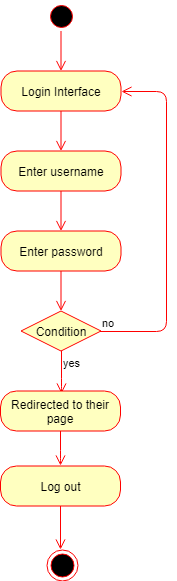

The diagram above was exported from draw.io. Its source (the exported page's mxGraphModel, read from the mxfile embedded in the PNG):
<mxGraphModel dx="754" dy="1646" grid="0" gridSize="10" guides="1" tooltips="1" connect="1" arrows="1" fold="1" page="1" pageScale="1" pageWidth="827" pageHeight="1169" math="0" shadow="0">
  <root>
    <mxCell id="0" />
    <mxCell id="1" parent="0" />
    <mxCell id="9dsnS9iYYWuNeDBcnlGP-3" value="" style="ellipse;html=1;shape=startState;fillColor=#000000;strokeColor=#ff0000;" vertex="1" parent="1">
      <mxGeometry x="352.5" y="-1122.5" width="30" height="30" as="geometry" />
    </mxCell>
    <mxCell id="9dsnS9iYYWuNeDBcnlGP-4" value="" style="edgeStyle=orthogonalEdgeStyle;html=1;verticalAlign=bottom;endArrow=open;endSize=8;strokeColor=#ff0000;" edge="1" source="9dsnS9iYYWuNeDBcnlGP-3" parent="1">
      <mxGeometry relative="1" as="geometry">
        <mxPoint x="367.5" y="-1052.5" as="targetPoint" />
      </mxGeometry>
    </mxCell>
    <mxCell id="9dsnS9iYYWuNeDBcnlGP-8" value="Login Interface" style="rounded=1;whiteSpace=wrap;html=1;arcSize=40;fontColor=#000000;fillColor=#ffffc0;strokeColor=#ff0000;" vertex="1" parent="1">
      <mxGeometry x="307.5" y="-1052.5" width="120" height="40" as="geometry" />
    </mxCell>
    <mxCell id="9dsnS9iYYWuNeDBcnlGP-9" value="" style="edgeStyle=orthogonalEdgeStyle;html=1;verticalAlign=bottom;endArrow=open;endSize=8;strokeColor=#ff0000;" edge="1" source="9dsnS9iYYWuNeDBcnlGP-8" parent="1">
      <mxGeometry relative="1" as="geometry">
        <mxPoint x="367.5" y="-972.5" as="targetPoint" />
      </mxGeometry>
    </mxCell>
    <mxCell id="9dsnS9iYYWuNeDBcnlGP-10" value="Enter username" style="rounded=1;whiteSpace=wrap;html=1;arcSize=40;fontColor=#000000;fillColor=#ffffc0;strokeColor=#ff0000;" vertex="1" parent="1">
      <mxGeometry x="307.5" y="-972.5" width="120" height="40" as="geometry" />
    </mxCell>
    <mxCell id="9dsnS9iYYWuNeDBcnlGP-11" value="" style="edgeStyle=orthogonalEdgeStyle;html=1;verticalAlign=bottom;endArrow=open;endSize=8;strokeColor=#ff0000;" edge="1" source="9dsnS9iYYWuNeDBcnlGP-10" parent="1">
      <mxGeometry relative="1" as="geometry">
        <mxPoint x="367.5" y="-892.5" as="targetPoint" />
      </mxGeometry>
    </mxCell>
    <mxCell id="9dsnS9iYYWuNeDBcnlGP-13" value="Enter password" style="rounded=1;whiteSpace=wrap;html=1;arcSize=40;fontColor=#000000;fillColor=#ffffc0;strokeColor=#ff0000;" vertex="1" parent="1">
      <mxGeometry x="307.5" y="-892.5" width="120" height="40" as="geometry" />
    </mxCell>
    <mxCell id="9dsnS9iYYWuNeDBcnlGP-14" value="" style="edgeStyle=orthogonalEdgeStyle;html=1;verticalAlign=bottom;endArrow=open;endSize=8;strokeColor=#ff0000;" edge="1" source="9dsnS9iYYWuNeDBcnlGP-13" parent="1">
      <mxGeometry relative="1" as="geometry">
        <mxPoint x="367.5" y="-812.5" as="targetPoint" />
      </mxGeometry>
    </mxCell>
    <mxCell id="9dsnS9iYYWuNeDBcnlGP-16" value="Condition" style="rhombus;whiteSpace=wrap;html=1;fillColor=#ffffc0;strokeColor=#ff0000;" vertex="1" parent="1">
      <mxGeometry x="327.5" y="-812.5" width="80" height="40" as="geometry" />
    </mxCell>
    <mxCell id="9dsnS9iYYWuNeDBcnlGP-17" value="no" style="edgeStyle=orthogonalEdgeStyle;html=1;align=left;verticalAlign=bottom;endArrow=open;endSize=8;strokeColor=#ff0000;entryX=1;entryY=0.5;entryDx=0;entryDy=0;" edge="1" source="9dsnS9iYYWuNeDBcnlGP-16" parent="1" target="9dsnS9iYYWuNeDBcnlGP-8">
      <mxGeometry x="-1" relative="1" as="geometry">
        <mxPoint x="502.5" y="-1032.5" as="targetPoint" />
        <Array as="points">
          <mxPoint x="472.5" y="-792.5" />
          <mxPoint x="472.5" y="-1032.5" />
        </Array>
      </mxGeometry>
    </mxCell>
    <mxCell id="9dsnS9iYYWuNeDBcnlGP-18" value="yes" style="edgeStyle=orthogonalEdgeStyle;html=1;align=left;verticalAlign=top;endArrow=open;endSize=8;strokeColor=#ff0000;" edge="1" source="9dsnS9iYYWuNeDBcnlGP-16" parent="1">
      <mxGeometry x="-1" relative="1" as="geometry">
        <mxPoint x="368" y="-730" as="targetPoint" />
        <Array as="points">
          <mxPoint x="368" y="-735" />
          <mxPoint x="368" y="-735" />
        </Array>
      </mxGeometry>
    </mxCell>
    <mxCell id="9dsnS9iYYWuNeDBcnlGP-19" value="Redirected to their page" style="rounded=1;whiteSpace=wrap;html=1;arcSize=40;fontColor=#000000;fillColor=#ffffc0;strokeColor=#ff0000;" vertex="1" parent="1">
      <mxGeometry x="307" y="-732.5" width="120" height="40" as="geometry" />
    </mxCell>
    <mxCell id="9dsnS9iYYWuNeDBcnlGP-20" value="" style="edgeStyle=orthogonalEdgeStyle;html=1;verticalAlign=bottom;endArrow=open;endSize=8;strokeColor=#ff0000;" edge="1" source="9dsnS9iYYWuNeDBcnlGP-19" parent="1">
      <mxGeometry relative="1" as="geometry">
        <mxPoint x="367" y="-658" as="targetPoint" />
        <Array as="points">
          <mxPoint x="367" y="-663" />
          <mxPoint x="367" y="-663" />
        </Array>
      </mxGeometry>
    </mxCell>
    <mxCell id="9dsnS9iYYWuNeDBcnlGP-21" value="Log out" style="rounded=1;whiteSpace=wrap;html=1;arcSize=40;fontColor=#000000;fillColor=#ffffc0;strokeColor=#ff0000;" vertex="1" parent="1">
      <mxGeometry x="307" y="-657.5" width="120" height="40" as="geometry" />
    </mxCell>
    <mxCell id="9dsnS9iYYWuNeDBcnlGP-22" value="" style="edgeStyle=orthogonalEdgeStyle;html=1;verticalAlign=bottom;endArrow=open;endSize=8;strokeColor=#ff0000;" edge="1" source="9dsnS9iYYWuNeDBcnlGP-21" parent="1">
      <mxGeometry relative="1" as="geometry">
        <mxPoint x="367" y="-574" as="targetPoint" />
      </mxGeometry>
    </mxCell>
    <mxCell id="9dsnS9iYYWuNeDBcnlGP-23" value="" style="ellipse;html=1;shape=endState;fillColor=#000000;strokeColor=#ff0000;" vertex="1" parent="1">
      <mxGeometry x="353" y="-574" width="31" height="31" as="geometry" />
    </mxCell>
  </root>
</mxGraphModel>